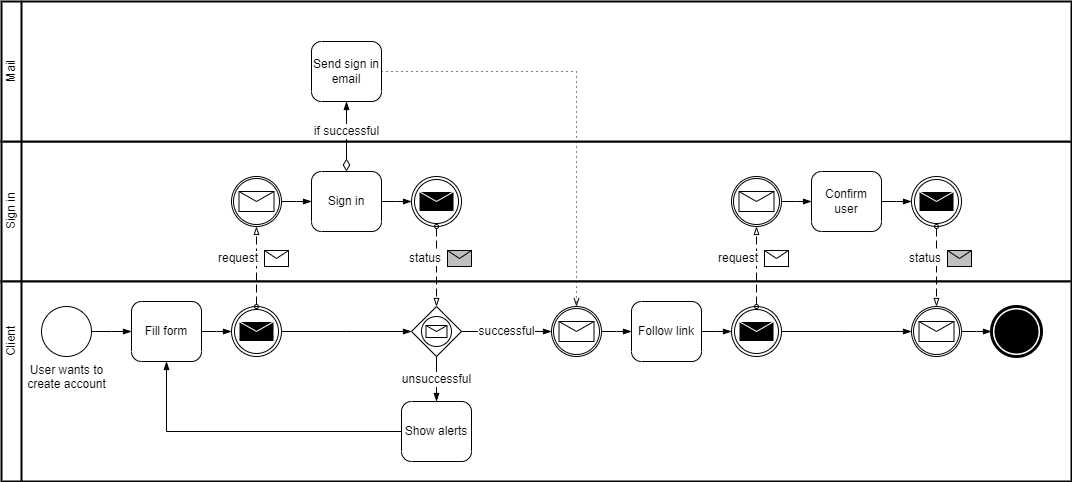

The diagram above was exported from draw.io. Its source (the exported page's mxGraphModel, read from the mxfile embedded in the PNG):
<mxGraphModel dx="1422" dy="794" grid="1" gridSize="10" guides="1" tooltips="1" connect="1" arrows="1" fold="1" page="1" pageScale="1" pageWidth="850" pageHeight="1100" background="none" math="0" shadow="0">
  <root>
    <mxCell id="0" />
    <mxCell id="1" parent="0" />
    <mxCell id="Wz37IrEu_yx1vU0jT2dG-4" value="" style="swimlane;html=1;startSize=20;fontStyle=0;collapsible=0;horizontal=0;swimlaneLine=1;swimlaneFillColor=#ffffff;strokeWidth=2;whiteSpace=wrap;" parent="1" vertex="1">
      <mxGeometry x="320" y="440" width="1070" height="140" as="geometry" />
    </mxCell>
    <UserObject label="Sign in" placeholders="1" name="Variable" id="Wz37IrEu_yx1vU0jT2dG-5">
      <mxCell style="text;html=1;strokeColor=none;fillColor=none;align=center;verticalAlign=middle;whiteSpace=wrap;overflow=hidden;horizontal=0;" parent="Wz37IrEu_yx1vU0jT2dG-4" vertex="1">
        <mxGeometry y="10" width="20" height="120" as="geometry" />
      </mxCell>
    </UserObject>
    <mxCell id="Wz37IrEu_yx1vU0jT2dG-7" value="Sign in" style="points=[[0.25,0,0],[0.5,0,0],[0.75,0,0],[1,0.25,0],[1,0.5,0],[1,0.75,0],[0.75,1,0],[0.5,1,0],[0.25,1,0],[0,0.75,0],[0,0.5,0],[0,0.25,0]];shape=mxgraph.bpmn.task;whiteSpace=wrap;rectStyle=rounded;size=10;html=1;taskMarker=abstract;" parent="Wz37IrEu_yx1vU0jT2dG-4" vertex="1">
      <mxGeometry x="310" y="30" width="70" height="60" as="geometry" />
    </mxCell>
    <mxCell id="W7hmfETyRTECOzkHpTu9-9" value="" style="points=[[0.145,0.145,0],[0.5,0,0],[0.855,0.145,0],[1,0.5,0],[0.855,0.855,0],[0.5,1,0],[0.145,0.855,0],[0,0.5,0]];shape=mxgraph.bpmn.event;html=1;verticalLabelPosition=bottom;labelBackgroundColor=#ffffff;verticalAlign=top;align=center;perimeter=ellipsePerimeter;outlineConnect=0;aspect=fixed;outline=throwing;symbol=message;" parent="Wz37IrEu_yx1vU0jT2dG-4" vertex="1">
      <mxGeometry x="410" y="35" width="50" height="50" as="geometry" />
    </mxCell>
    <mxCell id="W7hmfETyRTECOzkHpTu9-3" value="" style="points=[[0.145,0.145,0],[0.5,0,0],[0.855,0.145,0],[1,0.5,0],[0.855,0.855,0],[0.5,1,0],[0.145,0.855,0],[0,0.5,0]];shape=mxgraph.bpmn.event;html=1;verticalLabelPosition=bottom;labelBackgroundColor=#ffffff;verticalAlign=top;align=center;perimeter=ellipsePerimeter;outlineConnect=0;aspect=fixed;outline=catching;symbol=message;" parent="Wz37IrEu_yx1vU0jT2dG-4" vertex="1">
      <mxGeometry x="230" y="35" width="50" height="50" as="geometry" />
    </mxCell>
    <mxCell id="W7hmfETyRTECOzkHpTu9-7" value="" style="edgeStyle=elbowEdgeStyle;fontSize=12;html=1;endArrow=blockThin;endFill=1;rounded=0;exitX=1;exitY=0.5;exitDx=0;exitDy=0;exitPerimeter=0;entryX=0;entryY=0.5;entryDx=0;entryDy=0;entryPerimeter=0;" parent="Wz37IrEu_yx1vU0jT2dG-4" source="W7hmfETyRTECOzkHpTu9-3" target="Wz37IrEu_yx1vU0jT2dG-7" edge="1">
      <mxGeometry width="160" relative="1" as="geometry">
        <mxPoint x="210" y="275" as="sourcePoint" />
        <mxPoint x="310" y="225" as="targetPoint" />
      </mxGeometry>
    </mxCell>
    <mxCell id="gCgvM8TT7wRPpb1YTTEh-4" value="" style="edgeStyle=elbowEdgeStyle;fontSize=12;html=1;endArrow=blockThin;endFill=1;rounded=0;exitX=1;exitY=0.5;exitDx=0;exitDy=0;exitPerimeter=0;entryX=0;entryY=0.5;entryDx=0;entryDy=0;entryPerimeter=0;" parent="Wz37IrEu_yx1vU0jT2dG-4" source="Wz37IrEu_yx1vU0jT2dG-7" target="W7hmfETyRTECOzkHpTu9-9" edge="1">
      <mxGeometry width="160" relative="1" as="geometry">
        <mxPoint x="450" y="60" as="sourcePoint" />
        <mxPoint x="410" y="70" as="targetPoint" />
      </mxGeometry>
    </mxCell>
    <mxCell id="gCgvM8TT7wRPpb1YTTEh-16" value="" style="points=[[0.145,0.145,0],[0.5,0,0],[0.855,0.145,0],[1,0.5,0],[0.855,0.855,0],[0.5,1,0],[0.145,0.855,0],[0,0.5,0]];shape=mxgraph.bpmn.event;html=1;verticalLabelPosition=bottom;labelBackgroundColor=#ffffff;verticalAlign=top;align=center;perimeter=ellipsePerimeter;outlineConnect=0;aspect=fixed;outline=catching;symbol=message;" parent="Wz37IrEu_yx1vU0jT2dG-4" vertex="1">
      <mxGeometry x="730" y="35" width="50" height="50" as="geometry" />
    </mxCell>
    <mxCell id="gCgvM8TT7wRPpb1YTTEh-19" value="Confirm user" style="points=[[0.25,0,0],[0.5,0,0],[0.75,0,0],[1,0.25,0],[1,0.5,0],[1,0.75,0],[0.75,1,0],[0.5,1,0],[0.25,1,0],[0,0.75,0],[0,0.5,0],[0,0.25,0]];shape=mxgraph.bpmn.task;whiteSpace=wrap;rectStyle=rounded;size=10;html=1;taskMarker=abstract;" parent="Wz37IrEu_yx1vU0jT2dG-4" vertex="1">
      <mxGeometry x="810" y="30" width="70" height="60" as="geometry" />
    </mxCell>
    <mxCell id="gCgvM8TT7wRPpb1YTTEh-20" value="" style="edgeStyle=elbowEdgeStyle;fontSize=12;html=1;endArrow=blockThin;endFill=1;rounded=0;exitX=1;exitY=0.5;exitDx=0;exitDy=0;exitPerimeter=0;entryX=0;entryY=0.5;entryDx=0;entryDy=0;entryPerimeter=0;" parent="Wz37IrEu_yx1vU0jT2dG-4" source="gCgvM8TT7wRPpb1YTTEh-16" target="gCgvM8TT7wRPpb1YTTEh-19" edge="1">
      <mxGeometry width="160" relative="1" as="geometry">
        <mxPoint x="180" y="70" as="sourcePoint" />
        <mxPoint x="210" y="70" as="targetPoint" />
      </mxGeometry>
    </mxCell>
    <mxCell id="gCgvM8TT7wRPpb1YTTEh-21" value="" style="points=[[0.145,0.145,0],[0.5,0,0],[0.855,0.145,0],[1,0.5,0],[0.855,0.855,0],[0.5,1,0],[0.145,0.855,0],[0,0.5,0]];shape=mxgraph.bpmn.event;html=1;verticalLabelPosition=bottom;labelBackgroundColor=#ffffff;verticalAlign=top;align=center;perimeter=ellipsePerimeter;outlineConnect=0;aspect=fixed;outline=throwing;symbol=message;" parent="Wz37IrEu_yx1vU0jT2dG-4" vertex="1">
      <mxGeometry x="910" y="35" width="50" height="50" as="geometry" />
    </mxCell>
    <mxCell id="gCgvM8TT7wRPpb1YTTEh-22" value="" style="points=[[0.25,0.25,0],[0.5,0,0],[0.75,0.25,0],[1,0.5,0],[0.75,0.75,0],[0.5,1,0],[0.25,0.75,0],[0,0.5,0]];shape=mxgraph.bpmn.gateway2;html=1;verticalLabelPosition=bottom;labelBackgroundColor=#ffffff;verticalAlign=top;align=center;perimeter=rhombusPerimeter;outlineConnect=0;outline=standard;symbol=message;" parent="Wz37IrEu_yx1vU0jT2dG-4" vertex="1">
      <mxGeometry x="910" y="250" width="50" height="50" as="geometry" />
    </mxCell>
    <mxCell id="gCgvM8TT7wRPpb1YTTEh-25" value="" style="edgeStyle=elbowEdgeStyle;fontSize=12;html=1;endArrow=blockThin;endFill=1;rounded=0;exitX=1;exitY=0.5;exitDx=0;exitDy=0;exitPerimeter=0;entryX=0;entryY=0.5;entryDx=0;entryDy=0;entryPerimeter=0;" parent="Wz37IrEu_yx1vU0jT2dG-4" source="gCgvM8TT7wRPpb1YTTEh-19" target="gCgvM8TT7wRPpb1YTTEh-21" edge="1">
      <mxGeometry width="160" relative="1" as="geometry">
        <mxPoint x="790" y="70" as="sourcePoint" />
        <mxPoint x="820" y="70" as="targetPoint" />
      </mxGeometry>
    </mxCell>
    <mxCell id="o7r3vDO364HM073NJuBz-1" value="" style="swimlane;html=1;startSize=20;fontStyle=0;collapsible=0;horizontal=0;swimlaneLine=1;swimlaneFillColor=#ffffff;strokeWidth=2;whiteSpace=wrap;" parent="1" vertex="1">
      <mxGeometry x="320" y="580" width="1070" height="200" as="geometry" />
    </mxCell>
    <UserObject label="Client" placeholders="1" name="Variable" id="o7r3vDO364HM073NJuBz-4">
      <mxCell style="text;html=1;strokeColor=none;fillColor=none;align=center;verticalAlign=middle;whiteSpace=wrap;overflow=hidden;horizontal=0;" parent="o7r3vDO364HM073NJuBz-1" vertex="1">
        <mxGeometry y="10" width="20" height="100" as="geometry" />
      </mxCell>
    </UserObject>
    <mxCell id="Wz37IrEu_yx1vU0jT2dG-1" value="User wants to&lt;br&gt;create account" style="points=[[0.145,0.145,0],[0.5,0,0],[0.855,0.145,0],[1,0.5,0],[0.855,0.855,0],[0.5,1,0],[0.145,0.855,0],[0,0.5,0]];shape=mxgraph.bpmn.event;html=1;verticalLabelPosition=bottom;labelBackgroundColor=#ffffff;verticalAlign=top;align=center;perimeter=ellipsePerimeter;outlineConnect=0;aspect=fixed;outline=standard;symbol=general;" parent="o7r3vDO364HM073NJuBz-1" vertex="1">
      <mxGeometry x="40" y="25" width="50" height="50" as="geometry" />
    </mxCell>
    <mxCell id="Wz37IrEu_yx1vU0jT2dG-2" value="Fill form" style="points=[[0.25,0,0],[0.5,0,0],[0.75,0,0],[1,0.25,0],[1,0.5,0],[1,0.75,0],[0.75,1,0],[0.5,1,0],[0.25,1,0],[0,0.75,0],[0,0.5,0],[0,0.25,0]];shape=mxgraph.bpmn.task;whiteSpace=wrap;rectStyle=rounded;size=10;html=1;taskMarker=abstract;" parent="o7r3vDO364HM073NJuBz-1" vertex="1">
      <mxGeometry x="130" y="20" width="70" height="60" as="geometry" />
    </mxCell>
    <mxCell id="Wz37IrEu_yx1vU0jT2dG-3" value="" style="edgeStyle=elbowEdgeStyle;fontSize=12;html=1;endArrow=blockThin;endFill=1;rounded=0;exitX=1;exitY=0.5;exitDx=0;exitDy=0;exitPerimeter=0;entryX=0;entryY=0.5;entryDx=0;entryDy=0;entryPerimeter=0;" parent="o7r3vDO364HM073NJuBz-1" source="Wz37IrEu_yx1vU0jT2dG-1" target="Wz37IrEu_yx1vU0jT2dG-2" edge="1">
      <mxGeometry width="160" relative="1" as="geometry">
        <mxPoint x="210" y="-120" as="sourcePoint" />
        <mxPoint x="370" y="-120" as="targetPoint" />
      </mxGeometry>
    </mxCell>
    <mxCell id="Wz37IrEu_yx1vU0jT2dG-18" value="Show alerts" style="points=[[0.25,0,0],[0.5,0,0],[0.75,0,0],[1,0.25,0],[1,0.5,0],[1,0.75,0],[0.75,1,0],[0.5,1,0],[0.25,1,0],[0,0.75,0],[0,0.5,0],[0,0.25,0]];shape=mxgraph.bpmn.task;whiteSpace=wrap;rectStyle=rounded;size=10;html=1;taskMarker=abstract;" parent="o7r3vDO364HM073NJuBz-1" vertex="1">
      <mxGeometry x="400" y="120" width="70" height="60" as="geometry" />
    </mxCell>
    <mxCell id="W7hmfETyRTECOzkHpTu9-2" value="" style="points=[[0.145,0.145,0],[0.5,0,0],[0.855,0.145,0],[1,0.5,0],[0.855,0.855,0],[0.5,1,0],[0.145,0.855,0],[0,0.5,0]];shape=mxgraph.bpmn.event;html=1;verticalLabelPosition=bottom;labelBackgroundColor=#ffffff;verticalAlign=top;align=center;perimeter=ellipsePerimeter;outlineConnect=0;aspect=fixed;outline=throwing;symbol=message;" parent="o7r3vDO364HM073NJuBz-1" vertex="1">
      <mxGeometry x="230" y="25" width="50" height="50" as="geometry" />
    </mxCell>
    <mxCell id="W7hmfETyRTECOzkHpTu9-6" value="" style="edgeStyle=elbowEdgeStyle;fontSize=12;html=1;endArrow=blockThin;endFill=1;rounded=0;exitX=1;exitY=0.5;exitDx=0;exitDy=0;exitPerimeter=0;entryX=0;entryY=0.5;entryDx=0;entryDy=0;entryPerimeter=0;" parent="o7r3vDO364HM073NJuBz-1" source="Wz37IrEu_yx1vU0jT2dG-2" target="W7hmfETyRTECOzkHpTu9-2" edge="1">
      <mxGeometry width="160" relative="1" as="geometry">
        <mxPoint x="100" y="60" as="sourcePoint" />
        <mxPoint x="140" y="60" as="targetPoint" />
      </mxGeometry>
    </mxCell>
    <mxCell id="W7hmfETyRTECOzkHpTu9-8" value="" style="points=[[0.25,0.25,0],[0.5,0,0],[0.75,0.25,0],[1,0.5,0],[0.75,0.75,0],[0.5,1,0],[0.25,0.75,0],[0,0.5,0]];shape=mxgraph.bpmn.gateway2;html=1;verticalLabelPosition=bottom;labelBackgroundColor=#ffffff;verticalAlign=top;align=center;perimeter=rhombusPerimeter;outlineConnect=0;outline=standard;symbol=message;" parent="o7r3vDO364HM073NJuBz-1" vertex="1">
      <mxGeometry x="410" y="25" width="50" height="50" as="geometry" />
    </mxCell>
    <mxCell id="gCgvM8TT7wRPpb1YTTEh-1" value="unsuccessful" style="edgeStyle=elbowEdgeStyle;fontSize=12;html=1;endArrow=blockThin;endFill=1;rounded=0;exitX=0.5;exitY=1;exitDx=0;exitDy=0;exitPerimeter=0;entryX=0.5;entryY=0;entryDx=0;entryDy=0;entryPerimeter=0;" parent="o7r3vDO364HM073NJuBz-1" source="W7hmfETyRTECOzkHpTu9-8" target="Wz37IrEu_yx1vU0jT2dG-18" edge="1">
      <mxGeometry width="160" relative="1" as="geometry">
        <mxPoint x="110" y="60" as="sourcePoint" />
        <mxPoint x="150" y="60" as="targetPoint" />
      </mxGeometry>
    </mxCell>
    <mxCell id="gCgvM8TT7wRPpb1YTTEh-2" value="" style="edgeStyle=elbowEdgeStyle;fontSize=12;html=1;endArrow=blockThin;endFill=1;rounded=0;exitX=0;exitY=0.5;exitDx=0;exitDy=0;exitPerimeter=0;entryX=0.5;entryY=1;entryDx=0;entryDy=0;entryPerimeter=0;" parent="o7r3vDO364HM073NJuBz-1" source="Wz37IrEu_yx1vU0jT2dG-18" target="Wz37IrEu_yx1vU0jT2dG-2" edge="1">
      <mxGeometry width="160" relative="1" as="geometry">
        <mxPoint x="100" y="60" as="sourcePoint" />
        <mxPoint x="140" y="60" as="targetPoint" />
        <Array as="points">
          <mxPoint x="165" y="110" />
        </Array>
      </mxGeometry>
    </mxCell>
    <mxCell id="Wz37IrEu_yx1vU0jT2dG-28" value="successful" style="edgeStyle=elbowEdgeStyle;fontSize=12;html=1;endArrow=blockThin;endFill=1;rounded=0;exitX=1;exitY=0.5;exitDx=0;exitDy=0;exitPerimeter=0;entryX=0;entryY=0.5;entryDx=0;entryDy=0;entryPerimeter=0;" parent="o7r3vDO364HM073NJuBz-1" source="W7hmfETyRTECOzkHpTu9-8" target="gCgvM8TT7wRPpb1YTTEh-9" edge="1">
      <mxGeometry width="160" relative="1" as="geometry">
        <mxPoint x="525" y="20" as="sourcePoint" />
        <mxPoint x="550" y="55" as="targetPoint" />
      </mxGeometry>
    </mxCell>
    <mxCell id="gCgvM8TT7wRPpb1YTTEh-9" value="" style="points=[[0.145,0.145,0],[0.5,0,0],[0.855,0.145,0],[1,0.5,0],[0.855,0.855,0],[0.5,1,0],[0.145,0.855,0],[0,0.5,0]];shape=mxgraph.bpmn.event;html=1;verticalLabelPosition=bottom;labelBackgroundColor=#ffffff;verticalAlign=top;align=center;perimeter=ellipsePerimeter;outlineConnect=0;aspect=fixed;outline=catching;symbol=message;" parent="o7r3vDO364HM073NJuBz-1" vertex="1">
      <mxGeometry x="550" y="25" width="50" height="50" as="geometry" />
    </mxCell>
    <mxCell id="gCgvM8TT7wRPpb1YTTEh-12" value="Follow link" style="points=[[0.25,0,0],[0.5,0,0],[0.75,0,0],[1,0.25,0],[1,0.5,0],[1,0.75,0],[0.75,1,0],[0.5,1,0],[0.25,1,0],[0,0.75,0],[0,0.5,0],[0,0.25,0]];shape=mxgraph.bpmn.task;whiteSpace=wrap;rectStyle=rounded;size=10;html=1;taskMarker=abstract;" parent="o7r3vDO364HM073NJuBz-1" vertex="1">
      <mxGeometry x="630" y="20" width="70" height="60" as="geometry" />
    </mxCell>
    <mxCell id="gCgvM8TT7wRPpb1YTTEh-13" value="" style="edgeStyle=elbowEdgeStyle;fontSize=12;html=1;endArrow=blockThin;endFill=1;rounded=0;exitX=1;exitY=0.5;exitDx=0;exitDy=0;exitPerimeter=0;entryX=0;entryY=0.5;entryDx=0;entryDy=0;entryPerimeter=0;" parent="o7r3vDO364HM073NJuBz-1" source="gCgvM8TT7wRPpb1YTTEh-9" target="gCgvM8TT7wRPpb1YTTEh-12" edge="1">
      <mxGeometry width="160" relative="1" as="geometry">
        <mxPoint x="520" y="65" as="sourcePoint" />
        <mxPoint x="560" y="65" as="targetPoint" />
      </mxGeometry>
    </mxCell>
    <mxCell id="gCgvM8TT7wRPpb1YTTEh-14" value="" style="points=[[0.145,0.145,0],[0.5,0,0],[0.855,0.145,0],[1,0.5,0],[0.855,0.855,0],[0.5,1,0],[0.145,0.855,0],[0,0.5,0]];shape=mxgraph.bpmn.event;html=1;verticalLabelPosition=bottom;labelBackgroundColor=#ffffff;verticalAlign=top;align=center;perimeter=ellipsePerimeter;outlineConnect=0;aspect=fixed;outline=throwing;symbol=message;" parent="o7r3vDO364HM073NJuBz-1" vertex="1">
      <mxGeometry x="730" y="25" width="50" height="50" as="geometry" />
    </mxCell>
    <mxCell id="gCgvM8TT7wRPpb1YTTEh-15" value="" style="edgeStyle=elbowEdgeStyle;fontSize=12;html=1;endArrow=blockThin;endFill=1;rounded=0;exitX=1;exitY=0.5;exitDx=0;exitDy=0;exitPerimeter=0;entryX=0;entryY=0.5;entryDx=0;entryDy=0;entryPerimeter=0;" parent="o7r3vDO364HM073NJuBz-1" source="gCgvM8TT7wRPpb1YTTEh-12" target="gCgvM8TT7wRPpb1YTTEh-14" edge="1">
      <mxGeometry width="160" relative="1" as="geometry">
        <mxPoint x="610" y="65" as="sourcePoint" />
        <mxPoint x="640" y="65" as="targetPoint" />
      </mxGeometry>
    </mxCell>
    <mxCell id="gCgvM8TT7wRPpb1YTTEh-26" value="" style="points=[[0.145,0.145,0],[0.5,0,0],[0.855,0.145,0],[1,0.5,0],[0.855,0.855,0],[0.5,1,0],[0.145,0.855,0],[0,0.5,0]];shape=mxgraph.bpmn.event;html=1;verticalLabelPosition=bottom;labelBackgroundColor=#ffffff;verticalAlign=top;align=center;perimeter=ellipsePerimeter;outlineConnect=0;aspect=fixed;outline=catching;symbol=message;" parent="o7r3vDO364HM073NJuBz-1" vertex="1">
      <mxGeometry x="910" y="25" width="50" height="50" as="geometry" />
    </mxCell>
    <mxCell id="gCgvM8TT7wRPpb1YTTEh-27" value="" style="edgeStyle=elbowEdgeStyle;fontSize=12;html=1;endArrow=blockThin;endFill=1;rounded=0;exitX=1;exitY=0.5;exitDx=0;exitDy=0;exitPerimeter=0;entryX=0;entryY=0.5;entryDx=0;entryDy=0;entryPerimeter=0;" parent="o7r3vDO364HM073NJuBz-1" source="gCgvM8TT7wRPpb1YTTEh-14" target="gCgvM8TT7wRPpb1YTTEh-26" edge="1">
      <mxGeometry width="160" relative="1" as="geometry">
        <mxPoint x="710" y="65" as="sourcePoint" />
        <mxPoint x="740" y="65" as="targetPoint" />
      </mxGeometry>
    </mxCell>
    <mxCell id="gCgvM8TT7wRPpb1YTTEh-28" value="" style="edgeStyle=elbowEdgeStyle;fontSize=12;html=1;endArrow=blockThin;endFill=1;rounded=0;exitX=1;exitY=0.5;exitDx=0;exitDy=0;exitPerimeter=0;entryX=0;entryY=0.5;entryDx=0;entryDy=0;entryPerimeter=0;" parent="o7r3vDO364HM073NJuBz-1" source="W7hmfETyRTECOzkHpTu9-2" target="W7hmfETyRTECOzkHpTu9-8" edge="1">
      <mxGeometry width="160" relative="1" as="geometry">
        <mxPoint x="210" y="60" as="sourcePoint" />
        <mxPoint x="240" y="60" as="targetPoint" />
      </mxGeometry>
    </mxCell>
    <mxCell id="gCgvM8TT7wRPpb1YTTEh-30" value="" style="points=[[0.145,0.145,0],[0.5,0,0],[0.855,0.145,0],[1,0.5,0],[0.855,0.855,0],[0.5,1,0],[0.145,0.855,0],[0,0.5,0]];shape=mxgraph.bpmn.event;html=1;verticalLabelPosition=bottom;labelBackgroundColor=#ffffff;verticalAlign=top;align=center;perimeter=ellipsePerimeter;outlineConnect=0;aspect=fixed;outline=end;symbol=terminate;" parent="o7r3vDO364HM073NJuBz-1" vertex="1">
      <mxGeometry x="990" y="25" width="50" height="50" as="geometry" />
    </mxCell>
    <mxCell id="gCgvM8TT7wRPpb1YTTEh-31" value="" style="edgeStyle=elbowEdgeStyle;fontSize=12;html=1;endArrow=blockThin;endFill=1;rounded=0;exitX=1;exitY=0.5;exitDx=0;exitDy=0;exitPerimeter=0;entryX=0;entryY=0.5;entryDx=0;entryDy=0;entryPerimeter=0;" parent="o7r3vDO364HM073NJuBz-1" source="gCgvM8TT7wRPpb1YTTEh-26" target="gCgvM8TT7wRPpb1YTTEh-30" edge="1">
      <mxGeometry width="160" relative="1" as="geometry">
        <mxPoint x="710" y="60" as="sourcePoint" />
        <mxPoint x="740" y="60" as="targetPoint" />
      </mxGeometry>
    </mxCell>
    <mxCell id="Wz37IrEu_yx1vU0jT2dG-21" value="" style="swimlane;html=1;startSize=20;fontStyle=0;collapsible=0;horizontal=0;swimlaneLine=1;swimlaneFillColor=#ffffff;strokeWidth=2;whiteSpace=wrap;" parent="1" vertex="1">
      <mxGeometry x="320" y="300" width="1070" height="140" as="geometry" />
    </mxCell>
    <UserObject label="Mail" placeholders="1" name="Variable" id="Wz37IrEu_yx1vU0jT2dG-22">
      <mxCell style="text;html=1;strokeColor=none;fillColor=none;align=center;verticalAlign=middle;whiteSpace=wrap;overflow=hidden;horizontal=0;" parent="Wz37IrEu_yx1vU0jT2dG-21" vertex="1">
        <mxGeometry y="10" width="20" height="120" as="geometry" />
      </mxCell>
    </UserObject>
    <mxCell id="Wz37IrEu_yx1vU0jT2dG-23" value="Send sign in&lt;br&gt;email" style="points=[[0.25,0,0],[0.5,0,0],[0.75,0,0],[1,0.25,0],[1,0.5,0],[1,0.75,0],[0.75,1,0],[0.5,1,0],[0.25,1,0],[0,0.75,0],[0,0.5,0],[0,0.25,0]];shape=mxgraph.bpmn.task;whiteSpace=wrap;rectStyle=rounded;size=10;html=1;taskMarker=abstract;" parent="Wz37IrEu_yx1vU0jT2dG-21" vertex="1">
      <mxGeometry x="310" y="40" width="70" height="60" as="geometry" />
    </mxCell>
    <mxCell id="W7hmfETyRTECOzkHpTu9-10" value="" style="endArrow=blockThin;html=1;labelPosition=left;verticalLabelPosition=middle;align=right;verticalAlign=middle;dashed=1;dashPattern=8 4;endFill=0;startArrow=oval;startFill=0;endSize=6;startSize=4;rounded=0;exitX=0.5;exitY=1;exitDx=0;exitDy=0;exitPerimeter=0;entryX=0.5;entryY=0;entryDx=0;entryDy=0;entryPerimeter=0;" parent="1" source="W7hmfETyRTECOzkHpTu9-9" target="W7hmfETyRTECOzkHpTu9-8" edge="1">
      <mxGeometry relative="1" as="geometry">
        <mxPoint x="560" y="495" as="sourcePoint" />
        <mxPoint x="720" y="495" as="targetPoint" />
      </mxGeometry>
    </mxCell>
    <mxCell id="W7hmfETyRTECOzkHpTu9-11" value="status" style="shape=message;html=1;outlineConnect=0;labelPosition=left;verticalLabelPosition=middle;align=right;verticalAlign=middle;spacingRight=5;labelBackgroundColor=#ffffff;fillColor=#C0C0C0;" parent="W7hmfETyRTECOzkHpTu9-10" vertex="1">
      <mxGeometry width="24" height="16" relative="1" as="geometry">
        <mxPoint x="11" y="-16" as="offset" />
      </mxGeometry>
    </mxCell>
    <mxCell id="W7hmfETyRTECOzkHpTu9-4" value="" style="endArrow=blockThin;html=1;labelPosition=left;verticalLabelPosition=middle;align=right;verticalAlign=middle;dashed=1;dashPattern=8 4;endFill=0;startArrow=oval;startFill=0;endSize=6;startSize=4;rounded=0;exitX=0.5;exitY=0;exitDx=0;exitDy=0;exitPerimeter=0;entryX=0.5;entryY=1;entryDx=0;entryDy=0;entryPerimeter=0;" parent="1" source="W7hmfETyRTECOzkHpTu9-2" target="W7hmfETyRTECOzkHpTu9-3" edge="1">
      <mxGeometry relative="1" as="geometry">
        <mxPoint x="600" y="735" as="sourcePoint" />
        <mxPoint x="760" y="735" as="targetPoint" />
      </mxGeometry>
    </mxCell>
    <mxCell id="W7hmfETyRTECOzkHpTu9-5" value="request" style="shape=message;html=1;outlineConnect=0;labelPosition=left;verticalLabelPosition=middle;align=right;verticalAlign=middle;spacingRight=5;labelBackgroundColor=#ffffff;" parent="W7hmfETyRTECOzkHpTu9-4" vertex="1">
      <mxGeometry width="24" height="16" relative="1" as="geometry">
        <mxPoint x="8" y="-16" as="offset" />
      </mxGeometry>
    </mxCell>
    <mxCell id="gCgvM8TT7wRPpb1YTTEh-6" value="if successful" style="edgeStyle=elbowEdgeStyle;fontSize=12;html=1;endArrow=blockThin;endFill=1;startArrow=diamondThin;startFill=0;endSize=6;startSize=10;rounded=0;exitX=0.5;exitY=0;exitDx=0;exitDy=0;exitPerimeter=0;entryX=0.5;entryY=1;entryDx=0;entryDy=0;entryPerimeter=0;" parent="1" source="Wz37IrEu_yx1vU0jT2dG-7" target="Wz37IrEu_yx1vU0jT2dG-23" edge="1">
      <mxGeometry x="0.1429" width="160" relative="1" as="geometry">
        <mxPoint x="640" y="510" as="sourcePoint" />
        <mxPoint x="800" y="510" as="targetPoint" />
        <mxPoint as="offset" />
      </mxGeometry>
    </mxCell>
    <mxCell id="gCgvM8TT7wRPpb1YTTEh-10" value="" style="edgeStyle=elbowEdgeStyle;fontSize=12;html=1;endFill=0;startFill=0;endSize=6;startSize=6;dashed=1;dashPattern=1 4;endArrow=openThin;startArrow=none;rounded=0;exitX=1;exitY=0.5;exitDx=0;exitDy=0;exitPerimeter=0;entryX=0.5;entryY=0;entryDx=0;entryDy=0;entryPerimeter=0;" parent="1" source="Wz37IrEu_yx1vU0jT2dG-23" target="gCgvM8TT7wRPpb1YTTEh-9" edge="1">
      <mxGeometry width="160" relative="1" as="geometry">
        <mxPoint x="790" y="400" as="sourcePoint" />
        <mxPoint x="950" y="400" as="targetPoint" />
        <Array as="points">
          <mxPoint x="895" y="500" />
          <mxPoint x="890" y="500" />
          <mxPoint x="1005" y="500" />
        </Array>
      </mxGeometry>
    </mxCell>
    <mxCell id="gCgvM8TT7wRPpb1YTTEh-17" value="" style="endArrow=blockThin;html=1;labelPosition=left;verticalLabelPosition=middle;align=right;verticalAlign=middle;dashed=1;dashPattern=8 4;endFill=0;startArrow=oval;startFill=0;endSize=6;startSize=4;rounded=0;exitX=0.5;exitY=0;exitDx=0;exitDy=0;exitPerimeter=0;entryX=0.5;entryY=1;entryDx=0;entryDy=0;entryPerimeter=0;" parent="1" source="gCgvM8TT7wRPpb1YTTEh-14" target="gCgvM8TT7wRPpb1YTTEh-16" edge="1">
      <mxGeometry relative="1" as="geometry">
        <mxPoint x="475" y="615" as="sourcePoint" />
        <mxPoint x="475" y="545" as="targetPoint" />
      </mxGeometry>
    </mxCell>
    <mxCell id="gCgvM8TT7wRPpb1YTTEh-18" value="request" style="shape=message;html=1;outlineConnect=0;labelPosition=left;verticalLabelPosition=middle;align=right;verticalAlign=middle;spacingRight=5;labelBackgroundColor=#ffffff;" parent="gCgvM8TT7wRPpb1YTTEh-17" vertex="1">
      <mxGeometry width="24" height="16" relative="1" as="geometry">
        <mxPoint x="8" y="-16" as="offset" />
      </mxGeometry>
    </mxCell>
    <mxCell id="gCgvM8TT7wRPpb1YTTEh-23" value="" style="endArrow=blockThin;html=1;labelPosition=left;verticalLabelPosition=middle;align=right;verticalAlign=middle;dashed=1;dashPattern=8 4;endFill=0;startArrow=oval;startFill=0;endSize=6;startSize=4;rounded=0;exitX=0.5;exitY=1;exitDx=0;exitDy=0;exitPerimeter=0;entryX=0.5;entryY=0;entryDx=0;entryDy=0;entryPerimeter=0;" parent="1" source="gCgvM8TT7wRPpb1YTTEh-21" target="gCgvM8TT7wRPpb1YTTEh-26" edge="1">
      <mxGeometry relative="1" as="geometry">
        <mxPoint x="1060" y="495" as="sourcePoint" />
        <mxPoint x="1220" y="495" as="targetPoint" />
      </mxGeometry>
    </mxCell>
    <mxCell id="gCgvM8TT7wRPpb1YTTEh-24" value="status" style="shape=message;html=1;outlineConnect=0;labelPosition=left;verticalLabelPosition=middle;align=right;verticalAlign=middle;spacingRight=5;labelBackgroundColor=#ffffff;fillColor=#C0C0C0;" parent="gCgvM8TT7wRPpb1YTTEh-23" vertex="1">
      <mxGeometry width="24" height="16" relative="1" as="geometry">
        <mxPoint x="11" y="-16" as="offset" />
      </mxGeometry>
    </mxCell>
  </root>
</mxGraphModel>